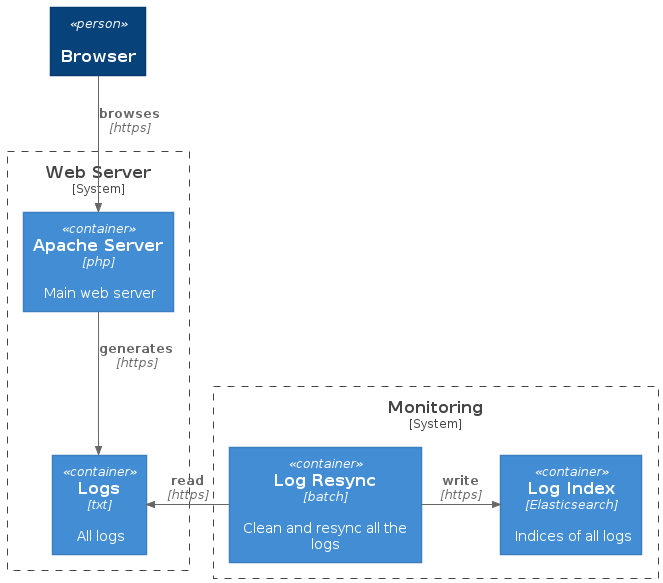

The diagram above was rendered by PlantUML. Its source (embedded in the PNG):
@startuml architecture
!include https://raw.githubusercontent.com/plantuml-stdlib/C4-PlantUML/master/C4_Container.puml

!define DEVICONS https://raw.githubusercontent.com/tupadr3/plantuml-icon-font-sprites/master/devicons
!define FONTAWESOME https://raw.githubusercontent.com/tupadr3/plantuml-icon-font-sprites/master/font-awesome-5

Person(admin, "Browser", $sprite="user")
System_Boundary(webserver, "Web Server") {
    Container(apache, "Apache Server", "php", $descr="Main web server")
    Container(filesystem, "Logs", "txt", $descr="All logs")
    Rel(apache, filesystem, "generates", "https")
    Rel(admin, apache, "browses", "https")
}

System_Boundary(monitoring, "Monitoring") {
    Container(log, "Log Resync", "batch", $descr="Clean and resync all the logs")
    Container(es, "Log Index", "Elasticsearch", $descr="Indices of all logs")
    Rel_L(log, filesystem, "read", "https")
    Rel_R(log, es, "write", "https")
}

@enduml